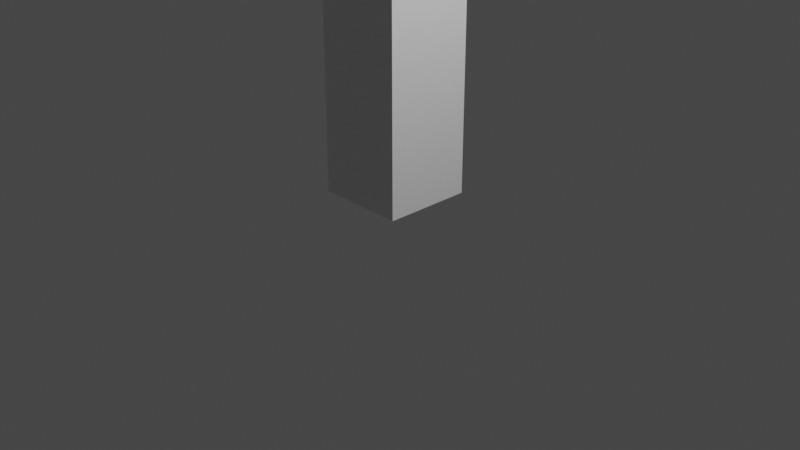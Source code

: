 # Source: GothicChurch.blend  (saved by Blender 2.80.74; exported with 4.5.12 LTS)
import bpy
from mathutils import Matrix  # noqa: F401  (used for matrix-valued properties, if any)

bpy.ops.wm.read_factory_settings(use_empty=True)
scene = bpy.context.scene
scene.name = 'Scene'

# ---- collections
col_collection = bpy.data.collections.new('Collection'); scene.collection.children.link(col_collection)
col_parts = bpy.data.collections.new('PARTS'); scene.collection.children.link(col_parts)

# ---- materials (node trees are filled in below, after node groups)
mat_material_001 = bpy.data.materials.new('Material.001')
mat_material_001.alpha_threshold = 0.0
mat_material_001.use_transparent_shadow = False
mat_material_001.line_color = (0.0, 0.0, 0.0, 1.0)

# ---- material node trees
mat_material_001.use_nodes = True; mat_material_001.node_tree.nodes.clear()
_N = mat_material_001.node_tree.nodes; _L = mat_material_001.node_tree.links
n0 = _N.new('ShaderNodeOutputMaterial'); n0.name = 'Material Output'; n0.location = (300, 300)
n1 = _N.new('ShaderNodeBsdfPrincipled'); n1.name = 'Principled BSDF'; n1.location = (10, 300)
n1.distribution = 'GGX'
n1.subsurface_method = 'BURLEY'
n1.inputs[2].default_value = 0.4
n1.inputs[3].default_value = 1.45
n1.inputs[27].default_value = (0.0, 0.0, 0.0, 1.0)
n1.inputs[28].default_value = 1.0
_L.new(n1.outputs[0], n0.inputs[0])
n0.is_active_output = True

# ---- world
world_world = bpy.data.worlds.new('World'); scene.world = world_world
world_world.use_nodes = True; world_world.node_tree.nodes.clear()
_N = world_world.node_tree.nodes; _L = world_world.node_tree.links
n0 = _N.new('ShaderNodeOutputWorld'); n0.name = 'World Output'; n0.location = (300, 300)
n1 = _N.new('ShaderNodeBackground'); n1.name = 'Background'; n1.location = (10, 300)
n1.inputs[0].default_value = (0.05088, 0.05088, 0.05088, 1.0)
_L.new(n1.outputs[0], n0.inputs[0])
n0.is_active_output = True
world_world.color = (0.05088, 0.05088, 0.05088)
world_world.use_sun_shadow = False
world_world.sun_shadow_jitter_overblur = 0.0

# ---- cameras
cam_camera = bpy.data.cameras.new('Camera')
cam_camera.clip_end = 100.0
cam_camera.ortho_scale = 7.314

# ---- lights
light_light = bpy.data.lights.new('Light', 'POINT')
light_light.transmission_factor = 0.0
light_light.energy = 1000.0
light_light.shadow_soft_size = 0.1
light_light.shadow_maximum_resolution = 0.006
light_light.use_absolute_resolution = True

# ---- meshes
me_church_corner_1x4x0_2 = bpy.data.meshes.new('Church Corner 1x4x0.2')
me_church_corner_1x4x0_2.from_pydata([(0.01008, -0.1, 4.009), (0.01008, 0.1, 4.009), (0.01008, -0.1, 0.008688), (0.01008, 0.1, 0.008688), (-0.9899, -0.1, 4.009), (-0.9899, 0.1, 4.009), (-0.9899, -0.1, 0.008688), (-0.9899, 0.1, 0.008688), (-0.1853, 0.1, 4.009), (-0.1853, -0.1, 0.008688), (-0.1853, 0.1, 0.008688), (-0.1853, -0.1, 4.009), (-0.1853, 0.9001, 0.008688), (0.01008, 0.9001, 0.008688), (0.01008, 0.9001, 4.009), (-0.1853, 0.9001, 4.009)], [], [(11, 4, 6, 9), (10, 9, 6, 7), (7, 6, 4, 5), (1, 3, 13, 14), (1, 0, 2, 3), (8, 11, 0, 1), (5, 4, 11, 8), (5, 8, 10, 7), (3, 2, 9, 10), (0, 11, 9, 2), (15, 14, 13, 12), (8, 1, 14, 15), (3, 10, 12, 13), (10, 8, 15, 12)])
_uv = me_church_corner_1x4x0_2.uv_layers.new(name='UVMap')
_uv.uv.foreach_set('vector', [0.425, 0.0, 0.625, 0.0, 0.625, 0.25, 0.425, 0.25, 0.375, 0.3, 0.625, 0.3, 0.625, 0.5, 0.375, 0.5, 0.375, 0.5, 0.625, 0.5, 0.625, 0.75, 0.375, 0.75, 0.125, 0.5, 0.125, 0.75, 0.125, 0.75, 0.125, 0.5, 0.125, 0.5, 0.375, 0.5, 0.375, 0.75, 0.125, 0.75, 0.625, 0.7, 0.875, 0.7, 0.875, 0.75, 0.625, 0.75, 0.625, 0.5, 0.875, 0.5, 0.875, 0.7, 0.625, 0.7, 0.375, 0.75, 0.575, 0.75, 0.575, 1.0, 0.375, 1.0, 0.375, 0.25, 0.625, 0.25, 0.625, 0.3, 0.375, 0.3, 0.375, 0.0, 0.425, 0.0, 0.425, 0.25, 0.375, 0.25, 0.575, 0.75, 0.625, 0.75, 0.625, 1.0, 0.575, 1.0, 0.625, 0.7, 0.625, 0.75, 0.625, 0.75, 0.625, 0.7, 0.375, 0.25, 0.375, 0.3, 0.375, 0.3, 0.375, 0.25, 0.575, 1.0, 0.575, 0.75, 0.575, 0.75, 0.575, 1.0])
me_church_corner_1x4x0_2.materials.append(mat_material_001)
me_church_corner_1x4x0_2.use_remesh_preserve_volume = False
me_church_corner_1x4x0_2.use_remesh_preserve_attributes = False
me_church_corner_1x4x0_2.use_mirror_vertex_groups = False
me_church_corner_1x4x0_2.update()

# ---- objects
ob_light = bpy.data.objects.new('Light', light_light)
ob_camera = bpy.data.objects.new('Camera', cam_camera)
ob_church_corner_1x4x0_2 = bpy.data.objects.new('Church Corner 1x4x0.2', me_church_corner_1x4x0_2)

# ---- transforms, parenting, visibility, modifiers, constraints
ob_light.location = (4.076, 1.005, 5.904)
ob_light.rotation_euler = (0.6503, 0.05522, 1.866)
ob_light.lock_rotations_4d = False
ob_light.empty_display_type = 'ARROWS'
ob_light.color = (0.0, 0.0, 0.0, 0.0)
ob_light.lineart.crease_threshold = 0.0
ob_camera.location = (7.359, -6.926, 4.958)
ob_camera.rotation_euler = (1.109, 0.0, 0.8149)
ob_camera.lock_rotations_4d = False
ob_camera.empty_display_type = 'ARROWS'
ob_camera.color = (0.0, 0.0, 0.0, 0.0)
ob_camera.display_type = 'WIRE'
ob_camera.lineart.crease_threshold = 0.0
ob_church_corner_1x4x0_2.location = (0.0, 0.0, 0.0)
ob_church_corner_1x4x0_2.lock_rotations_4d = False
ob_church_corner_1x4x0_2.empty_display_type = 'ARROWS'
ob_church_corner_1x4x0_2.lineart.crease_threshold = 0.0

# ---- collection membership
col_collection.objects.link(ob_light)
col_collection.objects.link(ob_camera)
col_parts.objects.link(ob_church_corner_1x4x0_2)

# ---- scene / render settings (as saved in the file)
scene.camera = ob_camera
scene.frame_start = 1; scene.frame_end = 250; scene.frame_set(1)
scene.render.engine = 'BLENDER_EEVEE_NEXT'
scene.cycles.use_denoising = False
scene.cycles.samples = 128
scene.cycles.sampling_pattern = 'TABULATED_SOBOL'
scene.cycles.use_adaptive_sampling = False
scene.cycles.use_light_tree = False
scene.view_settings.view_transform = 'Filmic'
bpy.context.view_layer.update()
